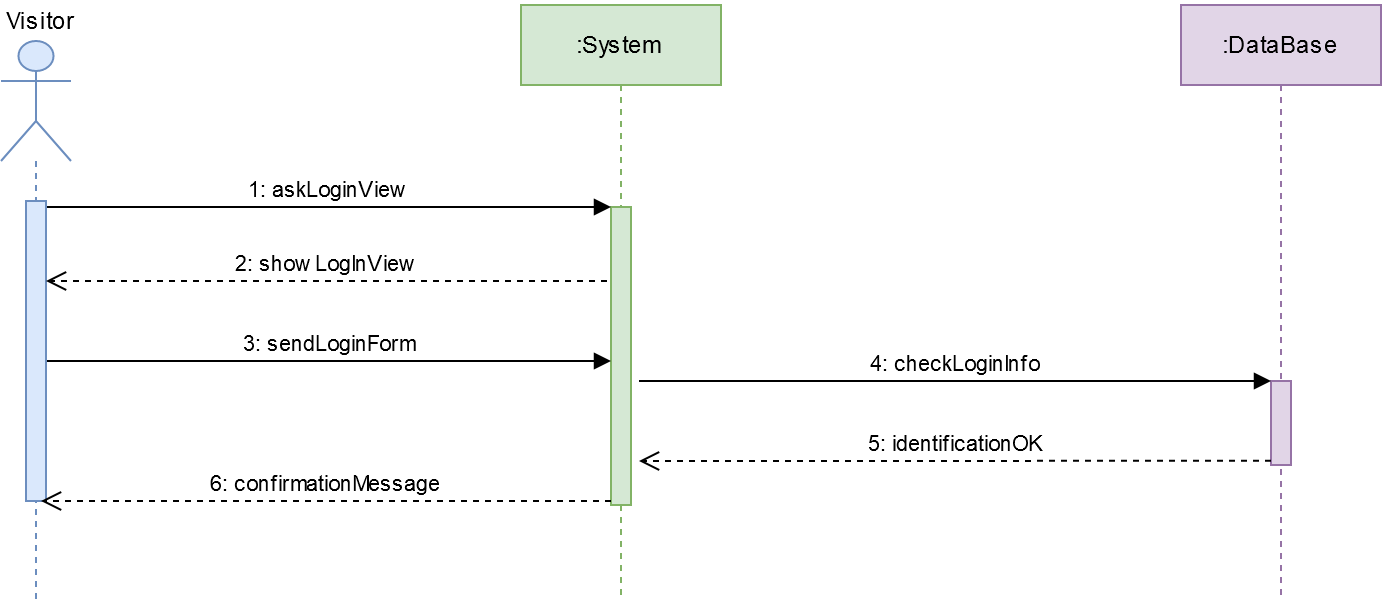

The diagram above was exported from draw.io. Its source (the exported page's mxGraphModel, read from the mxfile embedded in the PNG):
<mxGraphModel dx="1548" dy="813" grid="1" gridSize="10" guides="1" tooltips="1" connect="1" arrows="1" fold="1" page="1" pageScale="1" pageWidth="827" pageHeight="1169" math="0" shadow="0">
  <root>
    <mxCell id="0" />
    <mxCell id="1" parent="0" />
    <mxCell id="SO-Dl2QBSe5Jnhf8QCTm-104" value="" style="shape=umlLifeline;participant=umlActor;perimeter=lifelinePerimeter;whiteSpace=wrap;html=1;container=1;collapsible=0;recursiveResize=0;verticalAlign=top;spacingTop=36;labelBackgroundColor=#ffffff;outlineConnect=0;fillColor=#dae8fc;strokeColor=#6c8ebf;size=60;" parent="1" vertex="1">
      <mxGeometry x="60" y="40" width="35" height="280" as="geometry" />
    </mxCell>
    <mxCell id="SO-Dl2QBSe5Jnhf8QCTm-105" value="" style="html=1;points=[];perimeter=orthogonalPerimeter;fillColor=#dae8fc;strokeColor=#6c8ebf;" parent="SO-Dl2QBSe5Jnhf8QCTm-104" vertex="1">
      <mxGeometry x="12.5" y="80" width="10" height="150" as="geometry" />
    </mxCell>
    <mxCell id="SO-Dl2QBSe5Jnhf8QCTm-106" value="Visitor" style="text;html=1;strokeColor=none;fillColor=none;align=center;verticalAlign=middle;whiteSpace=wrap;rounded=0;" parent="1" vertex="1">
      <mxGeometry x="60" y="20" width="40" height="20" as="geometry" />
    </mxCell>
    <mxCell id="SO-Dl2QBSe5Jnhf8QCTm-107" value=":System" style="shape=umlLifeline;perimeter=lifelinePerimeter;whiteSpace=wrap;html=1;container=1;collapsible=0;recursiveResize=0;outlineConnect=0;fillColor=#d5e8d4;strokeColor=#82b366;" parent="1" vertex="1">
      <mxGeometry x="320" y="22" width="100" height="298" as="geometry" />
    </mxCell>
    <mxCell id="SO-Dl2QBSe5Jnhf8QCTm-108" value="" style="html=1;points=[];perimeter=orthogonalPerimeter;fillColor=#d5e8d4;strokeColor=#82b366;" parent="SO-Dl2QBSe5Jnhf8QCTm-107" vertex="1">
      <mxGeometry x="45" y="101" width="10" height="149" as="geometry" />
    </mxCell>
    <mxCell id="SO-Dl2QBSe5Jnhf8QCTm-109" value=":DataBase" style="shape=umlLifeline;perimeter=lifelinePerimeter;whiteSpace=wrap;html=1;container=1;collapsible=0;recursiveResize=0;outlineConnect=0;fillColor=#e1d5e7;strokeColor=#9673a6;" parent="1" vertex="1">
      <mxGeometry x="650" y="22" width="100" height="298" as="geometry" />
    </mxCell>
    <mxCell id="SO-Dl2QBSe5Jnhf8QCTm-110" value="" style="html=1;points=[];perimeter=orthogonalPerimeter;fillColor=#e1d5e7;strokeColor=#9673a6;" parent="SO-Dl2QBSe5Jnhf8QCTm-109" vertex="1">
      <mxGeometry x="45" y="188" width="10" height="42" as="geometry" />
    </mxCell>
    <mxCell id="SO-Dl2QBSe5Jnhf8QCTm-111" value="2: showLogInView" style="html=1;verticalAlign=bottom;endArrow=open;dashed=1;endSize=8;" parent="1" target="SO-Dl2QBSe5Jnhf8QCTm-105" edge="1">
      <mxGeometry relative="1" as="geometry">
        <mxPoint x="83" y="199" as="targetPoint" />
        <mxPoint x="363" y="160" as="sourcePoint" />
      </mxGeometry>
    </mxCell>
    <mxCell id="SO-Dl2QBSe5Jnhf8QCTm-112" value="1: askLoginView" style="html=1;verticalAlign=bottom;endArrow=block;entryX=0;entryY=0;" parent="1" target="SO-Dl2QBSe5Jnhf8QCTm-108" edge="1">
      <mxGeometry relative="1" as="geometry">
        <mxPoint x="83" y="123" as="sourcePoint" />
      </mxGeometry>
    </mxCell>
    <mxCell id="SO-Dl2QBSe5Jnhf8QCTm-113" value="5: identificationOK" style="html=1;verticalAlign=bottom;endArrow=open;dashed=1;endSize=8;exitX=0;exitY=0.95;" parent="1" source="SO-Dl2QBSe5Jnhf8QCTm-110" edge="1">
      <mxGeometry relative="1" as="geometry">
        <mxPoint x="379" y="250" as="targetPoint" />
      </mxGeometry>
    </mxCell>
    <mxCell id="SO-Dl2QBSe5Jnhf8QCTm-114" value="4: checkLoginInfo" style="html=1;verticalAlign=bottom;endArrow=block;entryX=0;entryY=0;exitX=1.4;exitY=0.584;exitDx=0;exitDy=0;exitPerimeter=0;" parent="1" source="SO-Dl2QBSe5Jnhf8QCTm-108" target="SO-Dl2QBSe5Jnhf8QCTm-110" edge="1">
      <mxGeometry relative="1" as="geometry">
        <mxPoint x="379" y="220" as="sourcePoint" />
      </mxGeometry>
    </mxCell>
    <mxCell id="SO-Dl2QBSe5Jnhf8QCTm-140" value="3: sendLoginForm" style="html=1;verticalAlign=bottom;endArrow=block;entryX=0;entryY=0;" parent="1" edge="1">
      <mxGeometry relative="1" as="geometry">
        <mxPoint x="83" y="200" as="sourcePoint" />
        <mxPoint x="365" y="200.00000000000023" as="targetPoint" />
      </mxGeometry>
    </mxCell>
    <mxCell id="SO-Dl2QBSe5Jnhf8QCTm-141" value="6: confirmationMessage" style="html=1;verticalAlign=bottom;endArrow=open;dashed=1;endSize=8;exitX=0;exitY=0.95;" parent="1" edge="1">
      <mxGeometry relative="1" as="geometry">
        <mxPoint x="80" y="270" as="targetPoint" />
        <mxPoint x="365" y="270" as="sourcePoint" />
      </mxGeometry>
    </mxCell>
  </root>
</mxGraphModel>